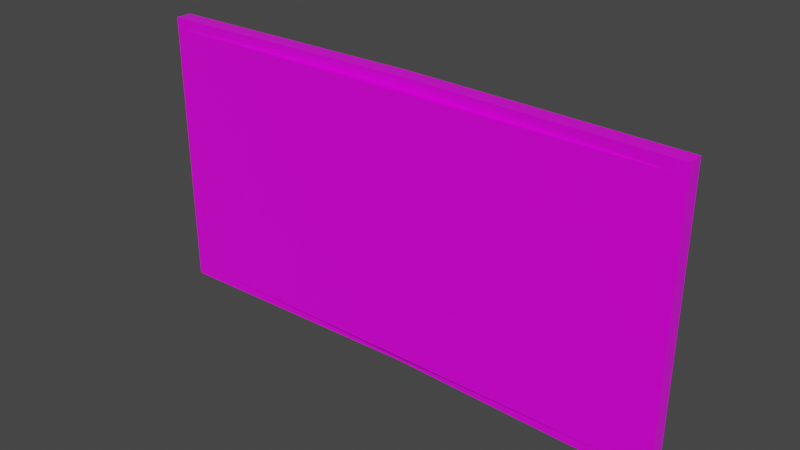 # Source: painting_wide.blend  (saved by Blender 3.4.6; exported with 4.5.12 LTS)
import bpy
from mathutils import Matrix  # noqa: F401  (used for matrix-valued properties, if any)

bpy.ops.wm.read_factory_settings(use_empty=True)
scene = bpy.context.scene
scene.name = 'Scene'

# ---- collections
col_collection = bpy.data.collections.new('Collection'); scene.collection.children.link(col_collection)

# ---- images (referenced by path relative to the original .blend; pixels are not part of the script)
import os
ASSET_DIR = os.environ.get("B2B_ASSET_DIR", "")  # directory of the original .blend (textures are referenced by path, not embedded)
HERE = os.path.dirname(os.path.abspath(__file__))  # packed textures are extracted next to this script under _unpacked/

def load_image(name, relpath, width, height, colorspace="sRGB"):
    """Load a texture the original file referenced (path relative to the .blend, or extracted next to this script)."""
    p = next((c for c in (os.path.join(HERE, relpath), os.path.join(ASSET_DIR, relpath)) if relpath and os.path.exists(c)), "")
    if p:
        img = bpy.data.images.load(p, check_existing=True)
        img.name = name
    else:  # same state as the original file: an image datablock whose file is absent (Cycles renders it pink)
        img = bpy.data.images.new(name, width, height)
        img.source = "FILE"
        img.filepath = "//" + (relpath or name)
    img.colorspace_settings.name = colorspace
    return img
img_pepe_god_jpg = load_image('pepe_god.jpg', 'pepe_god.jpg', 1024, 1024, 'sRGB')
img_wood_table_001_diff_4k_jpg = load_image('wood_table_001_diff_4k.jpg', 'wood_table_001_diff_4k.jpg', 1024, 1024, 'sRGB')
img_wood_table_001_rough_4k_jpg = load_image('wood_table_001_rough_4k.jpg', 'wood_table_001_rough_4k.jpg', 1024, 1024, 'sRGB')

# ---- materials (node trees are filled in below, after node groups)
mat_material = bpy.data.materials.new('Material')
mat_material.alpha_threshold = 0.0
mat_material.use_transparent_shadow = False
mat_material.roughness = 0.5
mat_material.line_color = (0.0, 0.0, 0.0, 1.0)
mat_woodframe = bpy.data.materials.new('WoodFrame')
mat_woodframe.use_transparent_shadow = False

# ---- node groups
ng_auto_smooth = bpy.data.node_groups.new('Auto Smooth', 'GeometryNodeTree')
_s = ng_auto_smooth.interface.new_socket(name='Geometry', in_out='OUTPUT', socket_type='NodeSocketGeometry')
_s = ng_auto_smooth.interface.new_socket(name='Geometry', in_out='INPUT', socket_type='NodeSocketGeometry')
_s = ng_auto_smooth.interface.new_socket(name='Angle', in_out='INPUT', socket_type='NodeSocketFloat')
_s.subtype = 'ANGLE'
_s.min_value = 0.0
_s.max_value = 3.142
ng_auto_smooth.is_modifier = True
_N = ng_auto_smooth.nodes; _L = ng_auto_smooth.links
n0 = _N.new('NodeGroupOutput'); n0.name = 'Group Output'; n0.location = (480, -100)
n1 = _N.new('NodeGroupInput'); n1.name = 'Group Input'; n1.location = (-420, -300)
n2 = _N.new('NodeGroupInput'); n2.name = 'Group Input.001'; n2.location = (-60, -100)
n3 = _N.new('GeometryNodeSetShadeSmooth'); n3.name = 'Set Shade Smooth'; n3.location = (120, -100)
n3.domain = 'EDGE'
n4 = _N.new('GeometryNodeSetShadeSmooth'); n4.name = 'Set Shade Smooth.001'; n4.location = (300, -100)
n5 = _N.new('GeometryNodeInputMeshEdgeAngle'); n5.name = 'Edge Angle'; n5.location = (-420, -220)
n6 = _N.new('GeometryNodeInputEdgeSmooth'); n6.name = 'Is Edge Smooth'; n6.location = (-60, -160)
n7 = _N.new('GeometryNodeInputShadeSmooth'); n7.name = 'Is Face Smooth'; n7.location = (-240, -340)
n8 = _N.new('FunctionNodeBooleanMath'); n8.name = 'Boolean Math'; n8.location = (-60, -220)
n9 = _N.new('FunctionNodeCompare'); n9.name = 'Compare'; n9.location = (-240, -180)
n9.operation = 'LESS_EQUAL'
_L.new(n5.outputs[0], n9.inputs[0])
_L.new(n4.outputs[0], n0.inputs[0])
_L.new(n1.outputs[1], n9.inputs[1])
_L.new(n9.outputs[0], n8.inputs[0])
_L.new(n7.outputs[0], n8.inputs[1])
_L.new(n2.outputs[0], n3.inputs[0])
_L.new(n6.outputs[0], n3.inputs[1])
_L.new(n3.outputs[0], n4.inputs[0])
_L.new(n8.outputs[0], n3.inputs[2])
n0.is_active_output = True

# ---- material node trees
mat_material.use_nodes = True; mat_material.node_tree.nodes.clear()
_N = mat_material.node_tree.nodes; _L = mat_material.node_tree.links
n0 = _N.new('ShaderNodeOutputMaterial'); n0.name = 'Material Output'; n0.location = (195, 301)
n1 = _N.new('ShaderNodeTexImage'); n1.name = 'Image Texture'; n1.location = (-413, 283)
n1.image = img_pepe_god_jpg
n2 = _N.new('ShaderNodeBsdfPrincipled'); n2.name = 'Principled BSDF'; n2.location = (-95, 301)
n2.distribution = 'GGX'
n2.subsurface_method = 'RANDOM_WALK_SKIN'
n2.inputs[2].default_value = 0.2412
n2.inputs[3].default_value = 1.45
n2.inputs[27].default_value = (0.0, 0.0, 0.0, 1.0)
n2.inputs[28].default_value = 1.0
_L.new(n2.outputs[0], n0.inputs[0])
_L.new(n1.outputs[0], n2.inputs[0])
n0.is_active_output = True
mat_woodframe.use_nodes = True; mat_woodframe.node_tree.nodes.clear()
_N = mat_woodframe.node_tree.nodes; _L = mat_woodframe.node_tree.links
n0 = _N.new('ShaderNodeTexImage'); n0.name = 'Image Texture'; n0.location = (-593, 499)
n0.image = img_wood_table_001_diff_4k_jpg
n1 = _N.new('ShaderNodeOutputMaterial'); n1.name = 'Material Output'; n1.location = (75, 433)
n2 = _N.new('ShaderNodeBsdfPrincipled'); n2.name = 'Principled BSDF'; n2.location = (-269, 431)
n2.distribution = 'GGX'
n2.subsurface_method = 'RANDOM_WALK_SKIN'
n2.inputs[3].default_value = 1.45
n2.inputs[27].default_value = (0.0, 0.0, 0.0, 1.0)
n2.inputs[28].default_value = 1.0
n3 = _N.new('ShaderNodeTexImage'); n3.name = 'Image Texture.001'; n3.location = (-614, 187)
n3.image = img_wood_table_001_rough_4k_jpg
_L.new(n0.outputs[0], n2.inputs[0])
_L.new(n2.outputs[0], n1.inputs[0])
_L.new(n3.outputs[0], n2.inputs[2])
n1.is_active_output = True

# ---- world
world_world = bpy.data.worlds.new('World'); scene.world = world_world
world_world.use_nodes = True; world_world.node_tree.nodes.clear()
_N = world_world.node_tree.nodes; _L = world_world.node_tree.links
n0 = _N.new('ShaderNodeOutputWorld'); n0.name = 'World Output'; n0.location = (300, 300)
n1 = _N.new('ShaderNodeBackground'); n1.name = 'Background'; n1.location = (10, 300)
n1.inputs[0].default_value = (0.05088, 0.05088, 0.05088, 1.0)
_L.new(n1.outputs[0], n0.inputs[0])
n0.is_active_output = True
world_world.color = (0.05088, 0.05088, 0.05088)
world_world.use_sun_shadow = False
world_world.sun_shadow_jitter_overblur = 0.0

# ---- meshes
me_cube = bpy.data.meshes.new('Cube')
me_cube.from_pydata([(-99.21, 1.173, 50.0), (99.21, 1.173, 50.0), (-99.21, -2.827, 50.0), (99.21, -2.827, 50.0), (-99.21, 1.173, -50.0), (99.21, 1.173, -50.0), (-99.21, -2.827, -50.0), (99.21, -2.827, -50.0)], [], [(0, 4, 6, 2), (3, 2, 6, 7), (7, 6, 4, 5), (5, 1, 3, 7), (1, 0, 2, 3), (5, 4, 0, 1)])
_uv = me_cube.uv_layers.new(name='UVMap')
_uv.uv.foreach_set('vector', [0.9164, -0.6641, 0.9164, 0.1523, 0.8981, 0.1523, 0.8981, -0.6641, -0.01314, -0.6641, 0.8981, -0.6641, 0.8981, 0.1523, -0.01314, 0.1523, -0.01314, 0.1523, 0.8981, 0.1523, 0.8981, 0.185, -0.01314, 0.185, -0.03151, 0.1523, -0.03151, -0.6641, -0.01314, -0.6641, -0.01314, 0.1523, -0.01314, -0.6968, 0.8981, -0.6968, 0.8981, -0.6641, -0.01314, -0.6641, 0.005227, 0.185, 0.9164, 0.185, 0.9164, 1.001, 0.005227, 1.001])
me_cube.materials.append(mat_material)
me_cube.use_mirror_vertex_groups = False
me_cube.update()
me_cube_001 = bpy.data.meshes.new('Cube.001')
me_cube_001.from_pydata([(103.2, -2.827, 50.0), (99.21, -2.827, 50.0), (103.2, 3.173, 50.0), (103.2, 3.173, -5.672e-06), (103.2, -2.827, -5.672e-06), (99.21, -2.827, -5.672e-06), (103.2, -2.827, 54.0), (99.21, -2.827, 54.0), (103.2, 3.173, 54.0), (3.815e-06, -6.718e-06, 50.0), (3.815e-06, -7.255e-06, 54.0), (101.3, 3.026, 50.0), (101.3, 3.026, -5.672e-06), (3.815e-06, 5.853, 52.07), (100.4, 2.6, 50.0), (100.4, 2.6, -5.672e-06), (3.815e-06, 3.927, 50.15), (99.78, 1.936, 50.0), (99.78, 1.936, -5.672e-06), (3.815e-06, 5.427, 51.24), (99.36, 1.1, 50.0), (99.36, 1.1, -5.672e-06), (3.815e-06, 3.0, 50.0), (99.21, 0.173, 50.0), (99.21, 0.173, -5.672e-06), (3.815e-06, 6.0, 54.0), (100.4, 2.6, 51.24), (99.36, 1.1, 50.15), (101.3, 3.026, 52.07), (99.78, 1.936, 50.57), (3.815e-06, 4.763, 50.57), (103.2, -2.827, -50.0), (99.21, -2.827, -50.0), (103.2, 3.173, -50.0), (103.2, -2.827, -54.0), (99.21, -2.827, -54.0), (103.2, 3.173, -54.0), (-3.815e-06, 6.718e-06, -50.0), (-3.815e-06, 7.255e-06, -54.0), (101.3, 3.026, -50.0), (-3.815e-06, 5.853, -52.07), (100.4, 2.6, -50.0), (-3.815e-06, 3.927, -50.15), (99.78, 1.936, -50.0), (-3.815e-06, 5.427, -51.24), (99.36, 1.1, -50.0), (-3.815e-06, 3.0, -50.0), (99.21, 0.173, -50.0), (-3.815e-06, 6.0, -54.0), (100.4, 2.6, -51.24), (99.36, 1.1, -50.15), (101.3, 3.026, -52.07), (99.78, 1.936, -50.57), (-3.815e-06, 4.763, -50.57), (-103.2, -2.827, 50.0), (-99.21, -2.827, 50.0), (-103.2, 3.173, 50.0), (-103.2, 3.173, 3.664e-06), (-103.2, -2.827, 3.664e-06), (-99.21, -2.827, 3.664e-06), (-103.2, -2.827, 54.0), (-99.21, -2.827, 54.0), (-103.2, 3.173, 54.0), (-101.3, 3.026, 50.0), (-101.3, 3.026, 3.664e-06), (-100.4, 2.6, 50.0), (-100.4, 2.6, 3.664e-06), (-99.78, 1.936, 50.0), (-99.78, 1.936, 3.664e-06), (-99.36, 1.1, 50.0), (-99.36, 1.1, 3.664e-06), (-99.21, 0.173, 50.0), (-99.21, 0.173, 3.664e-06), (-100.4, 2.6, 51.24), (-99.36, 1.1, 50.15), (-101.3, 3.026, 52.07), (-99.78, 1.936, 50.57), (-103.2, -2.827, -50.0), (-99.21, -2.827, -50.0), (-103.2, 3.173, -50.0), (-103.2, -2.827, -54.0), (-99.21, -2.827, -54.0), (-103.2, 3.173, -54.0), (-101.3, 3.026, -50.0), (-100.4, 2.6, -50.0), (-99.78, 1.936, -50.0), (-99.36, 1.1, -50.0), (-99.21, 0.173, -50.0), (-100.4, 2.6, -51.24), (-99.36, 1.1, -50.15), (-101.3, 3.026, -52.07), (-99.78, 1.936, -50.57)], [], [(3, 2, 0, 4), (0, 1, 5, 4), (1, 0, 6, 7), (0, 2, 8, 6), (1, 7, 10, 9), (28, 26, 19, 13), (2, 3, 12, 11), (8, 28, 13, 25), (11, 12, 15, 14), (27, 23, 22, 16), (14, 15, 18, 17), (29, 27, 16, 30), (17, 18, 21, 20), (26, 29, 30, 19), (20, 21, 24, 23), (23, 27, 20), (26, 28, 11, 14), (27, 29, 17, 20), (28, 8, 2, 11), (29, 26, 14, 17), (8, 25, 10, 7, 6), (3, 4, 31, 33), (31, 4, 5, 32), (32, 35, 34, 31), (31, 34, 36, 33), (32, 37, 38, 35), (51, 40, 44, 49), (33, 39, 12, 3), (36, 48, 40, 51), (39, 41, 15, 12), (50, 42, 46, 47), (41, 43, 18, 15), (52, 53, 42, 50), (43, 45, 21, 18), (49, 44, 53, 52), (45, 47, 24, 21), (47, 45, 50), (49, 41, 39, 51), (50, 45, 43, 52), (51, 39, 33, 36), (52, 43, 41, 49), (36, 34, 35, 38, 48), (57, 58, 54, 56), (54, 58, 59, 55), (55, 61, 60, 54), (54, 60, 62, 56), (55, 9, 10, 61), (75, 13, 19, 73), (56, 63, 64, 57), (62, 25, 13, 75), (63, 65, 66, 64), (74, 16, 22, 71), (65, 67, 68, 66), (76, 30, 16, 74), (67, 69, 70, 68), (73, 19, 30, 76), (69, 71, 72, 70), (71, 69, 74), (73, 65, 63, 75), (74, 69, 67, 76), (75, 63, 56, 62), (76, 67, 65, 73), (62, 60, 61, 10, 25), (57, 79, 77, 58), (77, 78, 59, 58), (78, 77, 80, 81), (77, 79, 82, 80), (78, 81, 38, 37), (90, 88, 44, 40), (79, 57, 64, 83), (82, 90, 40, 48), (83, 64, 66, 84), (89, 87, 46, 42), (84, 66, 68, 85), (91, 89, 42, 53), (85, 68, 70, 86), (88, 91, 53, 44), (86, 70, 72, 87), (87, 89, 86), (88, 90, 83, 84), (89, 91, 85, 86), (90, 82, 79, 83), (91, 88, 84, 85), (82, 48, 38, 81, 80)])
_uv = me_cube_001.uv_layers.new(name='UVMap')
_uv.uv.foreach_set('vector', [0.928, 0.4326, 0.928, 0.1219, 0.9645, 0.1219, 0.9645, 0.4326, 0.6571, 0.00506, 0.6571, 0.02991, 0.3465, 0.02991, 0.3465, 0.00506, 0.6571, 0.02991, 0.6571, 0.00506, 0.682, 0.00506, 0.682, 0.02991, 0.9645, 0.1219, 0.928, 0.1219, 0.928, 0.09709, 0.9645, 0.09709, 0.6571, 0.02991, 0.682, 0.02991, 0.682, 0.4971, 0.6571, 0.4971, 0.02673, 0.01703, 0.03193, 0.02223, 0.03193, 0.4971, 0.02673, 0.4971, 0.03961, 0.00506, 0.3502, 0.00506, 0.3502, 0.01703, 0.03961, 0.01703, 0.01476, 0.00506, 0.02673, 0.01703, 0.02673, 0.4971, 0.01476, 0.4971, 0.03961, 0.01703, 0.3502, 0.01703, 0.3502, 0.02223, 0.03961, 0.02223, 0.8578, 0.9892, 0.8519, 0.9883, 0.8519, 0.5212, 0.8578, 0.5212, 0.8741, 0.6801, 0.8741, 0.3695, 0.879, 0.3695, 0.879, 0.6801, 0.8634, 0.9919, 0.8578, 0.9892, 0.8578, 0.5212, 0.8634, 0.5212, 0.879, 0.6801, 0.879, 0.3695, 0.8847, 0.3695, 0.8847, 0.6801, 0.8683, 0.996, 0.8634, 0.9919, 0.8634, 0.5212, 0.8683, 0.5212, 0.8847, 0.6801, 0.8847, 0.3695, 0.8905, 0.3695, 0.8905, 0.6801, 0.8905, 0.6801, 0.8847, 0.681, 0.8847, 0.6801, 0.03193, 0.02223, 0.02673, 0.01703, 0.03961, 0.01703, 0.03961, 0.02223, 0.8847, 0.681, 0.879, 0.6837, 0.879, 0.6801, 0.8847, 0.6801, 0.02673, 0.01703, 0.01476, 0.00506, 0.03961, 0.00506, 0.03961, 0.01703, 0.879, 0.6837, 0.8741, 0.6878, 0.8741, 0.6801, 0.879, 0.6801, 0.7246, 0.005483, 0.7246, 0.4975, 0.6881, 0.4975, 0.6881, 0.03033, 0.6881, 0.005483, 0.928, 0.4326, 0.9645, 0.4326, 0.9645, 0.7432, 0.928, 0.7432, 0.03587, 0.00506, 0.3465, 0.00506, 0.3465, 0.02991, 0.03587, 0.02991, 0.03587, 0.02991, 0.01102, 0.02991, 0.01102, 0.00506, 0.03587, 0.00506, 0.9645, 0.7432, 0.9645, 0.768, 0.928, 0.768, 0.928, 0.7432, 0.03587, 0.02991, 0.03587, 0.4971, 0.01102, 0.4971, 0.01102, 0.02991, 0.6737, 0.01703, 0.6737, 0.4971, 0.6685, 0.4971, 0.6685, 0.02223, 0.6608, 0.00506, 0.6608, 0.01703, 0.3502, 0.01703, 0.3502, 0.00506, 0.6857, 0.00506, 0.6857, 0.4971, 0.6737, 0.4971, 0.6737, 0.01703, 0.6608, 0.01703, 0.6608, 0.02223, 0.3502, 0.02223, 0.3502, 0.01703, 0.901, 0.04916, 0.901, 0.5173, 0.8952, 0.5173, 0.8952, 0.05008, 0.8741, 0.05887, 0.879, 0.05887, 0.879, 0.3695, 0.8741, 0.3695, 0.9066, 0.04652, 0.9066, 0.5173, 0.901, 0.5173, 0.901, 0.04916, 0.879, 0.05887, 0.8847, 0.05887, 0.8847, 0.3695, 0.879, 0.3695, 0.9115, 0.0424, 0.9115, 0.5173, 0.9066, 0.5173, 0.9066, 0.04652, 0.8847, 0.05887, 0.8905, 0.05887, 0.8905, 0.3695, 0.8847, 0.3695, 0.8905, 0.05887, 0.8847, 0.05887, 0.8847, 0.05796, 0.6685, 0.02223, 0.6608, 0.02223, 0.6608, 0.01703, 0.6737, 0.01703, 0.8847, 0.05796, 0.8847, 0.05887, 0.879, 0.05887, 0.879, 0.05531, 0.6737, 0.01703, 0.6608, 0.01703, 0.6608, 0.00506, 0.6857, 0.00506, 0.879, 0.05531, 0.879, 0.05887, 0.8741, 0.05887, 0.8741, 0.05119, 0.7285, 0.003933, 0.765, 0.003933, 0.765, 0.02878, 0.765, 0.496, 0.7285, 0.496, 0.8339, 0.6583, 0.7974, 0.6583, 0.7974, 0.3477, 0.8339, 0.3477, 0.6571, 0.9891, 0.3465, 0.9891, 0.3465, 0.9643, 0.6571, 0.9643, 0.6571, 0.9643, 0.682, 0.9643, 0.682, 0.9891, 0.6571, 0.9891, 0.7974, 0.3477, 0.7974, 0.3228, 0.8339, 0.3228, 0.8339, 0.3477, 0.6571, 0.9643, 0.6571, 0.4971, 0.682, 0.4971, 0.682, 0.9643, 0.02673, 0.9771, 0.02673, 0.4971, 0.03193, 0.4971, 0.03193, 0.9719, 0.03961, 0.9891, 0.03961, 0.9771, 0.3502, 0.9771, 0.3502, 0.9891, 0.01476, 0.9891, 0.01476, 0.4971, 0.02673, 0.4971, 0.02673, 0.9771, 0.03961, 0.9771, 0.03961, 0.9719, 0.3502, 0.9719, 0.3502, 0.9771, 0.8578, 0.05307, 0.8578, 0.5212, 0.8519, 0.5212, 0.8519, 0.05399, 0.7873, 0.9796, 0.7824, 0.9796, 0.7824, 0.669, 0.7873, 0.669, 0.8634, 0.05043, 0.8634, 0.5212, 0.8578, 0.5212, 0.8578, 0.05307, 0.7824, 0.9796, 0.7768, 0.9796, 0.7768, 0.669, 0.7824, 0.669, 0.8683, 0.04631, 0.8683, 0.5212, 0.8634, 0.5212, 0.8634, 0.05043, 0.7768, 0.9796, 0.7709, 0.9796, 0.7709, 0.669, 0.7768, 0.669, 0.7709, 0.9796, 0.7768, 0.9796, 0.7768, 0.9805, 0.03193, 0.9719, 0.03961, 0.9719, 0.03961, 0.9771, 0.02673, 0.9771, 0.7768, 0.9805, 0.7768, 0.9796, 0.7824, 0.9796, 0.7824, 0.9832, 0.02673, 0.9771, 0.03961, 0.9771, 0.03961, 0.9891, 0.01476, 0.9891, 0.7824, 0.9832, 0.7824, 0.9796, 0.7873, 0.9796, 0.7873, 0.9873, 0.7246, 0.9895, 0.6881, 0.9895, 0.6881, 0.9647, 0.6881, 0.4975, 0.7246, 0.4975, 0.8339, 0.6583, 0.8339, 0.9689, 0.7974, 0.9689, 0.7974, 0.6583, 0.03587, 0.9891, 0.03587, 0.9643, 0.3465, 0.9643, 0.3465, 0.9891, 0.03587, 0.9643, 0.03587, 0.9891, 0.01102, 0.9891, 0.01102, 0.9643, 0.7974, 0.9689, 0.8339, 0.9689, 0.8339, 0.9937, 0.7974, 0.9937, 0.03587, 0.9643, 0.01102, 0.9643, 0.01102, 0.4971, 0.03587, 0.4971, 0.6737, 0.9771, 0.6685, 0.9719, 0.6685, 0.4971, 0.6737, 0.4971, 0.6608, 0.9891, 0.3502, 0.9891, 0.3502, 0.9771, 0.6608, 0.9771, 0.6857, 0.9891, 0.6737, 0.9771, 0.6737, 0.4971, 0.6857, 0.4971, 0.6608, 0.9771, 0.3502, 0.9771, 0.3502, 0.9719, 0.6608, 0.9719, 0.901, 0.9853, 0.8952, 0.9844, 0.8952, 0.5173, 0.901, 0.5173, 0.7873, 0.3584, 0.7873, 0.669, 0.7824, 0.669, 0.7824, 0.3584, 0.9066, 0.988, 0.901, 0.9853, 0.901, 0.5173, 0.9066, 0.5173, 0.7824, 0.3584, 0.7824, 0.669, 0.7768, 0.669, 0.7768, 0.3584, 0.9115, 0.9921, 0.9066, 0.988, 0.9066, 0.5173, 0.9115, 0.5173, 0.7768, 0.3584, 0.7768, 0.669, 0.7709, 0.669, 0.7709, 0.3584, 0.7709, 0.3584, 0.7768, 0.3575, 0.7768, 0.3584, 0.6685, 0.9719, 0.6737, 0.9771, 0.6608, 0.9771, 0.6608, 0.9719, 0.7768, 0.3575, 0.7824, 0.3548, 0.7824, 0.3584, 0.7768, 0.3584, 0.6737, 0.9771, 0.6857, 0.9891, 0.6608, 0.9891, 0.6608, 0.9771, 0.7824, 0.3548, 0.7873, 0.3507, 0.7873, 0.3584, 0.7824, 0.3584, 0.7285, 0.988, 0.7285, 0.496, 0.765, 0.496, 0.765, 0.9631, 0.765, 0.988])
me_cube_001.materials.append(mat_woodframe)
me_cube_001.update()

# ---- objects
ob_painting = bpy.data.objects.new('Painting', me_cube)
ob_frame = bpy.data.objects.new('Frame', me_cube_001)

# ---- transforms, parenting, visibility, modifiers, constraints
ob_painting.location = (0.0, 0.0, 0.0)
ob_painting.lock_rotations_4d = False
ob_painting.empty_display_type = 'ARROWS'
ob_painting.lineart.crease_threshold = 0.0
ob_frame.location = (0.0, 0.0, 0.0)
_m = ob_frame.modifiers.new('Auto Smooth', 'NODES')
_m.node_group = ng_auto_smooth
_gi = [s.identifier for s in ng_auto_smooth.interface.items_tree if s.item_type == 'SOCKET' and s.in_out == 'INPUT']
_m[_gi[1]] = 0.5236  # Angle

# ---- collection membership
col_collection.objects.link(ob_painting)
col_collection.objects.link(ob_frame)

# ---- scene / render settings (as saved in the file)
scene.frame_start = 1; scene.frame_end = 250; scene.frame_set(1)
scene.render.engine = 'BLENDER_EEVEE_NEXT'
scene.cycles.sampling_pattern = 'TABULATED_SOBOL'
scene.cycles.use_light_tree = False
scene.view_settings.view_transform = 'Filmic'
scene.unit_settings.scale_length = 0.01
bpy.context.view_layer.update()

# ---- added for rendering (the .blend has no active camera and no usable light): camera, sun
cam_auto = bpy.data.cameras.new('AutoCamera')
cam_auto.lens = 50.0
cam_auto.sensor_width = 36.0
cam_auto.clip_end = 3785.49
ob_auto_camera = bpy.data.objects.new('AutoCamera', cam_auto)
scene.collection.objects.link(ob_auto_camera)
ob_auto_camera.location = (215.698, -257.252, 172.559)
ob_auto_camera.rotation_euler = (1.09748, -7.21219e-08, 0.694738)
scene.camera = ob_auto_camera
light_auto_sun = bpy.data.lights.new('AutoSun', 'SUN')
light_auto_sun.energy = 3.0
light_auto_sun.angle = 0.0523599
ob_auto_sun = bpy.data.objects.new('AutoSun', light_auto_sun)
scene.collection.objects.link(ob_auto_sun)
ob_auto_sun.rotation_euler = (0.872665, 0.174533, 0.523599)
bpy.context.view_layer.update()
